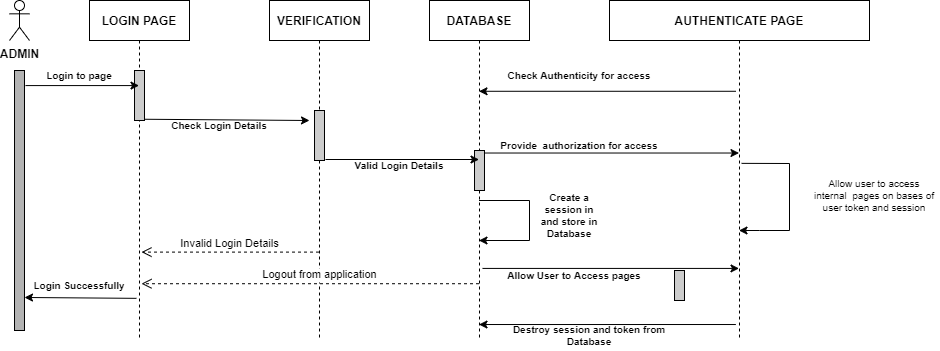

The diagram above was exported from draw.io. Its source (the exported page's mxGraphModel, read from the mxfile embedded in the PNG):
<mxGraphModel dx="868" dy="431" grid="1" gridSize="10" guides="1" tooltips="1" connect="1" arrows="1" fold="1" page="1" pageScale="1" pageWidth="850" pageHeight="1100" math="0" shadow="0">
  <root>
    <mxCell id="0" />
    <mxCell id="1" parent="0" />
    <mxCell id="3nuBFxr9cyL0pnOWT2aG-1" value="LOGIN PAGE" style="shape=umlLifeline;perimeter=lifelinePerimeter;container=1;collapsible=0;recursiveResize=0;rounded=0;shadow=0;strokeWidth=1;fontStyle=1" parent="1" vertex="1">
      <mxGeometry x="120" y="80" width="100" height="340" as="geometry" />
    </mxCell>
    <mxCell id="3nuBFxr9cyL0pnOWT2aG-2" value="" style="points=[];perimeter=orthogonalPerimeter;rounded=0;shadow=0;strokeWidth=1;fillColor=#CCCCCC;" parent="3nuBFxr9cyL0pnOWT2aG-1" vertex="1">
      <mxGeometry x="45" y="70" width="10" height="50" as="geometry" />
    </mxCell>
    <mxCell id="3nuBFxr9cyL0pnOWT2aG-5" value="VERIFICATION" style="shape=umlLifeline;perimeter=lifelinePerimeter;container=1;collapsible=0;recursiveResize=0;rounded=0;shadow=0;strokeWidth=1;fontStyle=1" parent="1" vertex="1">
      <mxGeometry x="300" y="80" width="100" height="340" as="geometry" />
    </mxCell>
    <mxCell id="3nuBFxr9cyL0pnOWT2aG-6" value="" style="points=[];perimeter=orthogonalPerimeter;rounded=0;shadow=0;strokeWidth=1;fillColor=#CCCCCC;" parent="3nuBFxr9cyL0pnOWT2aG-5" vertex="1">
      <mxGeometry x="45" y="110" width="10" height="50" as="geometry" />
    </mxCell>
    <mxCell id="3nuBFxr9cyL0pnOWT2aG-7" value="Invalid Login Details" style="verticalAlign=bottom;endArrow=open;dashed=1;endSize=8;shadow=0;strokeWidth=1;entryX=0.52;entryY=0.74;entryDx=0;entryDy=0;entryPerimeter=0;" parent="1" source="3nuBFxr9cyL0pnOWT2aG-5" target="3nuBFxr9cyL0pnOWT2aG-1" edge="1">
      <mxGeometry x="0.0085" relative="1" as="geometry">
        <mxPoint x="185" y="315.03999999999996" as="targetPoint" />
        <mxPoint x="1" as="offset" />
      </mxGeometry>
    </mxCell>
    <mxCell id="fYDAlMZjknzChEp2Ugdg-1" value="DATABASE" style="shape=umlLifeline;perimeter=lifelinePerimeter;container=1;collapsible=0;recursiveResize=0;rounded=0;shadow=0;strokeWidth=1;fontStyle=1" parent="1" vertex="1">
      <mxGeometry x="460" y="80" width="100" height="340" as="geometry" />
    </mxCell>
    <mxCell id="fYDAlMZjknzChEp2Ugdg-2" value="" style="points=[];perimeter=orthogonalPerimeter;rounded=0;shadow=0;strokeWidth=1;fillColor=#CCCCCC;" parent="fYDAlMZjknzChEp2Ugdg-1" vertex="1">
      <mxGeometry x="45" y="150" width="10" height="40" as="geometry" />
    </mxCell>
    <mxCell id="fYDAlMZjknzChEp2Ugdg-5" value="" style="points=[];perimeter=orthogonalPerimeter;rounded=0;shadow=0;strokeWidth=1;fillColor=#B3B3B3;" parent="1" vertex="1">
      <mxGeometry x="45" y="150" width="10" height="260" as="geometry" />
    </mxCell>
    <mxCell id="D_1q6yegHnPMI-AAfGKL-1" value="&lt;b&gt;ADMIN&lt;/b&gt;" style="shape=umlActor;verticalLabelPosition=bottom;verticalAlign=top;html=1;outlineConnect=0;" vertex="1" parent="1">
      <mxGeometry x="40" y="80" width="20" height="40" as="geometry" />
    </mxCell>
    <mxCell id="D_1q6yegHnPMI-AAfGKL-5" value="" style="endArrow=classic;html=1;rounded=0;exitX=1.1;exitY=0.058;exitDx=0;exitDy=0;exitPerimeter=0;" edge="1" parent="1" source="fYDAlMZjknzChEp2Ugdg-5" target="3nuBFxr9cyL0pnOWT2aG-1">
      <mxGeometry width="50" height="50" relative="1" as="geometry">
        <mxPoint x="100" y="410" as="sourcePoint" />
        <mxPoint x="150" y="360" as="targetPoint" />
      </mxGeometry>
    </mxCell>
    <mxCell id="D_1q6yegHnPMI-AAfGKL-6" value="&lt;font style=&quot;font-size: 10px;&quot;&gt;&lt;b&gt;Login to page&lt;/b&gt;&lt;/font&gt;" style="text;html=1;strokeColor=none;fillColor=none;align=center;verticalAlign=middle;whiteSpace=wrap;rounded=0;" vertex="1" parent="1">
      <mxGeometry x="70" y="140" width="80" height="30" as="geometry" />
    </mxCell>
    <mxCell id="D_1q6yegHnPMI-AAfGKL-7" value="AUTHENTICATE PAGE" style="shape=umlLifeline;perimeter=lifelinePerimeter;container=1;collapsible=0;recursiveResize=0;rounded=0;shadow=0;strokeWidth=1;fontStyle=1" vertex="1" parent="1">
      <mxGeometry x="640" y="80" width="260" height="340" as="geometry" />
    </mxCell>
    <mxCell id="D_1q6yegHnPMI-AAfGKL-8" value="" style="points=[];perimeter=orthogonalPerimeter;rounded=0;shadow=0;strokeWidth=1;fillColor=#CCCCCC;" vertex="1" parent="D_1q6yegHnPMI-AAfGKL-7">
      <mxGeometry x="65" y="270" width="10" height="30" as="geometry" />
    </mxCell>
    <mxCell id="D_1q6yegHnPMI-AAfGKL-9" value="" style="endArrow=classic;html=1;rounded=0;fontSize=10;exitX=1;exitY=0.975;exitDx=0;exitDy=0;exitPerimeter=0;" edge="1" parent="1" source="3nuBFxr9cyL0pnOWT2aG-2">
      <mxGeometry width="50" height="50" relative="1" as="geometry">
        <mxPoint x="350" y="250" as="sourcePoint" />
        <mxPoint x="340" y="200" as="targetPoint" />
      </mxGeometry>
    </mxCell>
    <mxCell id="D_1q6yegHnPMI-AAfGKL-10" value="&lt;font size=&quot;1&quot; style=&quot;&quot;&gt;&lt;b style=&quot;&quot;&gt;Check Login Details&lt;/b&gt;&lt;/font&gt;" style="text;html=1;strokeColor=none;fillColor=none;align=center;verticalAlign=middle;whiteSpace=wrap;rounded=0;fontSize=10;" vertex="1" parent="1">
      <mxGeometry x="190" y="190" width="120" height="30" as="geometry" />
    </mxCell>
    <mxCell id="D_1q6yegHnPMI-AAfGKL-11" value="" style="endArrow=classic;html=1;rounded=0;fontSize=10;exitX=1.1;exitY=0.98;exitDx=0;exitDy=0;exitPerimeter=0;" edge="1" parent="1" source="3nuBFxr9cyL0pnOWT2aG-6" target="fYDAlMZjknzChEp2Ugdg-1">
      <mxGeometry width="50" height="50" relative="1" as="geometry">
        <mxPoint x="390" y="310" as="sourcePoint" />
        <mxPoint x="440" y="260" as="targetPoint" />
      </mxGeometry>
    </mxCell>
    <mxCell id="D_1q6yegHnPMI-AAfGKL-12" value="" style="endArrow=classic;html=1;rounded=0;fontSize=10;exitX=1;exitY=0.063;exitDx=0;exitDy=0;exitPerimeter=0;" edge="1" parent="1" source="fYDAlMZjknzChEp2Ugdg-2" target="D_1q6yegHnPMI-AAfGKL-7">
      <mxGeometry width="50" height="50" relative="1" as="geometry">
        <mxPoint x="600" y="270" as="sourcePoint" />
        <mxPoint x="650" y="220" as="targetPoint" />
      </mxGeometry>
    </mxCell>
    <mxCell id="D_1q6yegHnPMI-AAfGKL-13" value="&lt;b&gt;Valid Login Details&lt;/b&gt;" style="text;html=1;strokeColor=none;fillColor=none;align=center;verticalAlign=middle;whiteSpace=wrap;rounded=0;fontSize=10;" vertex="1" parent="1">
      <mxGeometry x="380" y="230" width="100" height="30" as="geometry" />
    </mxCell>
    <mxCell id="D_1q6yegHnPMI-AAfGKL-14" value="&lt;b&gt;Provide&amp;nbsp; authorization for access&lt;/b&gt;" style="text;html=1;strokeColor=none;fillColor=none;align=center;verticalAlign=middle;whiteSpace=wrap;rounded=0;fontSize=10;" vertex="1" parent="1">
      <mxGeometry x="530" y="210" width="160" height="30" as="geometry" />
    </mxCell>
    <mxCell id="D_1q6yegHnPMI-AAfGKL-15" value="" style="endArrow=classic;html=1;rounded=0;fontSize=10;exitX=0.486;exitY=0.267;exitDx=0;exitDy=0;exitPerimeter=0;" edge="1" parent="1" source="D_1q6yegHnPMI-AAfGKL-7" target="fYDAlMZjknzChEp2Ugdg-1">
      <mxGeometry width="50" height="50" relative="1" as="geometry">
        <mxPoint x="600" y="200" as="sourcePoint" />
        <mxPoint x="650" y="150" as="targetPoint" />
      </mxGeometry>
    </mxCell>
    <mxCell id="D_1q6yegHnPMI-AAfGKL-16" value="&lt;b&gt;Check Authenticity for access&lt;/b&gt;" style="text;html=1;strokeColor=none;fillColor=none;align=center;verticalAlign=middle;whiteSpace=wrap;rounded=0;fontSize=10;" vertex="1" parent="1">
      <mxGeometry x="530" y="140" width="160" height="30" as="geometry" />
    </mxCell>
    <mxCell id="D_1q6yegHnPMI-AAfGKL-17" value="" style="endArrow=classic;html=1;rounded=0;fontSize=10;" edge="1" parent="1" source="fYDAlMZjknzChEp2Ugdg-1" target="fYDAlMZjknzChEp2Ugdg-1">
      <mxGeometry width="50" height="50" relative="1" as="geometry">
        <mxPoint x="560" y="320" as="sourcePoint" />
        <mxPoint x="600" y="350" as="targetPoint" />
        <Array as="points">
          <mxPoint x="560" y="280" />
          <mxPoint x="560" y="320" />
        </Array>
      </mxGeometry>
    </mxCell>
    <mxCell id="D_1q6yegHnPMI-AAfGKL-18" value="&lt;b&gt;Create a session in and store in Database&lt;/b&gt;" style="text;html=1;strokeColor=none;fillColor=none;align=center;verticalAlign=middle;whiteSpace=wrap;rounded=0;fontSize=10;" vertex="1" parent="1">
      <mxGeometry x="570" y="280" width="60" height="30" as="geometry" />
    </mxCell>
    <mxCell id="D_1q6yegHnPMI-AAfGKL-20" value="Logout from application" style="verticalAlign=bottom;endArrow=open;dashed=1;endSize=8;shadow=0;strokeWidth=1;entryX=0.52;entryY=0.833;entryDx=0;entryDy=0;entryPerimeter=0;" edge="1" parent="1" source="fYDAlMZjknzChEp2Ugdg-1" target="3nuBFxr9cyL0pnOWT2aG-1">
      <mxGeometry x="-0.0548" relative="1" as="geometry">
        <mxPoint x="182" y="312" as="targetPoint" />
        <mxPoint x="359.5" y="312" as="sourcePoint" />
        <mxPoint x="1" as="offset" />
      </mxGeometry>
    </mxCell>
    <mxCell id="D_1q6yegHnPMI-AAfGKL-22" value="" style="endArrow=classic;html=1;rounded=0;fontSize=10;exitX=0.53;exitY=0.788;exitDx=0;exitDy=0;exitPerimeter=0;" edge="1" parent="1" source="fYDAlMZjknzChEp2Ugdg-1" target="D_1q6yegHnPMI-AAfGKL-7">
      <mxGeometry width="50" height="50" relative="1" as="geometry">
        <mxPoint x="570" y="390" as="sourcePoint" />
        <mxPoint x="620" y="340" as="targetPoint" />
      </mxGeometry>
    </mxCell>
    <mxCell id="D_1q6yegHnPMI-AAfGKL-23" value="" style="endArrow=classic;html=1;rounded=0;fontSize=10;exitX=0.486;exitY=0.953;exitDx=0;exitDy=0;exitPerimeter=0;" edge="1" parent="1" source="D_1q6yegHnPMI-AAfGKL-7" target="fYDAlMZjknzChEp2Ugdg-1">
      <mxGeometry width="50" height="50" relative="1" as="geometry">
        <mxPoint x="560" y="440" as="sourcePoint" />
        <mxPoint x="610" y="390" as="targetPoint" />
      </mxGeometry>
    </mxCell>
    <mxCell id="D_1q6yegHnPMI-AAfGKL-27" value="&lt;b&gt;Allow User to Access pages&lt;/b&gt;" style="text;html=1;strokeColor=none;fillColor=none;align=center;verticalAlign=middle;whiteSpace=wrap;rounded=0;fontSize=10;" vertex="1" parent="1">
      <mxGeometry x="530" y="340" width="150" height="30" as="geometry" />
    </mxCell>
    <mxCell id="D_1q6yegHnPMI-AAfGKL-28" value="&lt;b&gt;Destroy session and token from Database&lt;/b&gt;" style="text;html=1;strokeColor=none;fillColor=none;align=center;verticalAlign=middle;whiteSpace=wrap;rounded=0;fontSize=10;" vertex="1" parent="1">
      <mxGeometry x="540" y="400" width="160" height="30" as="geometry" />
    </mxCell>
    <mxCell id="D_1q6yegHnPMI-AAfGKL-30" value="Allow user to access internal&amp;nbsp; pages on bases of user token and session" style="text;html=1;strokeColor=none;fillColor=none;align=center;verticalAlign=middle;whiteSpace=wrap;rounded=0;fontSize=10;" vertex="1" parent="1">
      <mxGeometry x="840" y="250" width="130" height="50" as="geometry" />
    </mxCell>
    <mxCell id="D_1q6yegHnPMI-AAfGKL-31" value="" style="endArrow=classic;html=1;rounded=0;fontSize=10;exitX=0.508;exitY=0.479;exitDx=0;exitDy=0;exitPerimeter=0;" edge="1" parent="1" source="D_1q6yegHnPMI-AAfGKL-7" target="D_1q6yegHnPMI-AAfGKL-7">
      <mxGeometry width="50" height="50" relative="1" as="geometry">
        <mxPoint x="780" y="280" as="sourcePoint" />
        <mxPoint x="830" y="230" as="targetPoint" />
        <Array as="points">
          <mxPoint x="820" y="243" />
          <mxPoint x="820" y="310" />
          <mxPoint x="790" y="310" />
        </Array>
      </mxGeometry>
    </mxCell>
    <mxCell id="D_1q6yegHnPMI-AAfGKL-32" value="" style="endArrow=classic;html=1;rounded=0;fontSize=10;exitX=0.47;exitY=0.876;exitDx=0;exitDy=0;exitPerimeter=0;entryX=1;entryY=0.873;entryDx=0;entryDy=0;entryPerimeter=0;" edge="1" parent="1" source="3nuBFxr9cyL0pnOWT2aG-1" target="fYDAlMZjknzChEp2Ugdg-5">
      <mxGeometry width="50" height="50" relative="1" as="geometry">
        <mxPoint x="90" y="420" as="sourcePoint" />
        <mxPoint x="140" y="370" as="targetPoint" />
      </mxGeometry>
    </mxCell>
    <mxCell id="D_1q6yegHnPMI-AAfGKL-33" value="&lt;b&gt;Login Successfully&lt;/b&gt;" style="text;html=1;strokeColor=none;fillColor=none;align=center;verticalAlign=middle;whiteSpace=wrap;rounded=0;fontSize=10;" vertex="1" parent="1">
      <mxGeometry x="60" y="350" width="100" height="30" as="geometry" />
    </mxCell>
  </root>
</mxGraphModel>